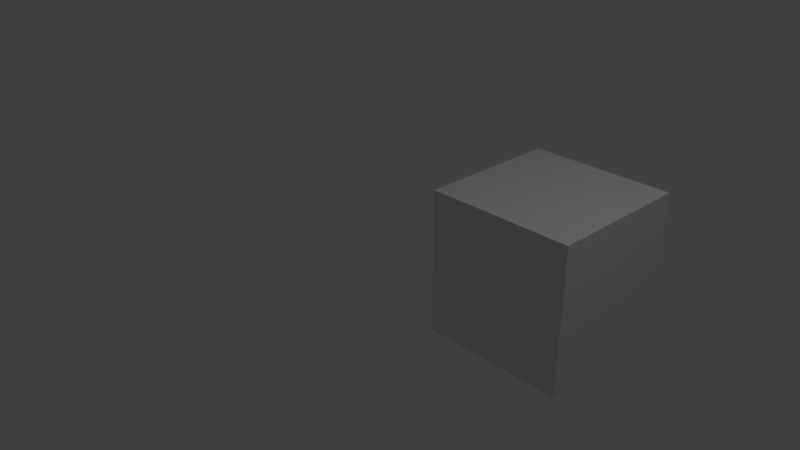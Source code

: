 # Source: testTrack.blend  (saved by Blender 2.79.0; exported with 4.5.12 LTS)
import bpy
from mathutils import Matrix  # noqa: F401  (used for matrix-valued properties, if any)

bpy.ops.wm.read_factory_settings(use_empty=True)
scene = bpy.context.scene
scene.name = 'Scene'

# ---- collections
col_collection_1 = bpy.data.collections.new('Collection 1'); scene.collection.children.link(col_collection_1)

# ---- materials (node trees are filled in below, after node groups)
mat_material = bpy.data.materials.new('Material')
mat_material.alpha_threshold = 0.0
mat_material.use_transparent_shadow = False
mat_material.roughness = 0.5
mat_material.line_color = (0.0, 0.0, 0.0, 1.0)

# ---- material node trees

# ---- world
world_world = bpy.data.worlds.new('World'); scene.world = world_world
world_world.color = (0.05088, 0.05088, 0.05088)
world_world.use_sun_shadow = False
world_world.sun_shadow_jitter_overblur = 0.0
world_world.cycles.sampling_method = 'MANUAL'

# ---- cameras
cam_camera = bpy.data.cameras.new('Camera')
cam_camera.clip_end = 100.0
cam_camera.lens = 35.0
cam_camera.sensor_width = 32.0
cam_camera.sensor_height = 18.0
cam_camera.ortho_scale = 7.314
cam_camera.dof.focus_distance = 0.0
cam_camera.dof.aperture_fstop = 128.0

# ---- lights
light_lamp = bpy.data.lights.new('Lamp', 'POINT')
light_lamp.transmission_factor = 0.0
light_lamp.cutoff_distance = 30.0
light_lamp.energy = 100.0
light_lamp.shadow_buffer_clip_start = 1.001
light_lamp.shadow_soft_size = 0.1
light_lamp.shadow_maximum_resolution = 0.006
light_lamp.use_absolute_resolution = True

# ---- meshes
me_cube = bpy.data.meshes.new('Cube')
me_cube.from_pydata([(1.0, 1.0, -1.0), (1.0, -1.0, -1.0), (-1.0, -1.0, -1.0), (-1.0, 1.0, -1.0), (1.0, 1.0, 1.0), (1.0, -1.0, 1.0), (-1.0, -1.0, 1.0), (-1.0, 1.0, 1.0)], [], [(0, 1, 2, 3), (4, 7, 6, 5), (0, 4, 5, 1), (1, 5, 6, 2), (2, 6, 7, 3), (4, 0, 3, 7)])
me_cube.materials.append(mat_material)
me_cube.use_remesh_preserve_volume = False
me_cube.use_remesh_preserve_attributes = False
me_cube.use_mirror_vertex_groups = False
me_cube.update()

# ---- objects
ob_cube = bpy.data.objects.new('Cube', me_cube)
ob_lamp = bpy.data.objects.new('Lamp', light_lamp)
ob_camera = bpy.data.objects.new('Camera', cam_camera)

# ---- transforms, parenting, visibility, modifiers, constraints
ob_cube.location = (1.723, 1.434, 0.0)
ob_cube.lock_rotations_4d = False
ob_cube.empty_display_type = 'ARROWS'
ob_cube.lineart.crease_threshold = 0.0
ob_lamp.location = (4.076, 1.005, 5.904)
ob_lamp.rotation_euler = (0.6503, 0.05522, 1.866)
ob_lamp.lock_rotations_4d = False
ob_lamp.empty_display_type = 'ARROWS'
ob_lamp.color = (0.0, 0.0, 0.0, 0.0)
ob_lamp.lineart.crease_threshold = 0.0
ob_camera.location = (7.481, -6.508, 5.344)
ob_camera.rotation_euler = (1.109, 0.0, 0.8149)
ob_camera.lock_rotations_4d = False
ob_camera.empty_display_type = 'ARROWS'
ob_camera.color = (0.0, 0.0, 0.0, 0.0)
ob_camera.display_type = 'WIRE'
ob_camera.lineart.crease_threshold = 0.0

# ---- collection membership
col_collection_1.objects.link(ob_cube)
col_collection_1.objects.link(ob_lamp)
col_collection_1.objects.link(ob_camera)

# ---- scene / render settings (as saved in the file)
scene.camera = ob_camera
scene.frame_start = 1; scene.frame_end = 250; scene.frame_set(1)
scene.render.engine = 'BLENDER_EEVEE_NEXT'
scene.render.resolution_percentage = 50
scene.render.dither_intensity = 0.0
scene.cycles.use_denoising = False
scene.cycles.samples = 128
scene.cycles.sampling_pattern = 'TABULATED_SOBOL'
scene.cycles.use_adaptive_sampling = False
scene.cycles.use_light_tree = False
scene.cycles.blur_glossy = 0.0
scene.cycles.sample_clamp_indirect = 0.0
scene.view_settings.view_transform = 'Standard'
bpy.context.view_layer.update()
